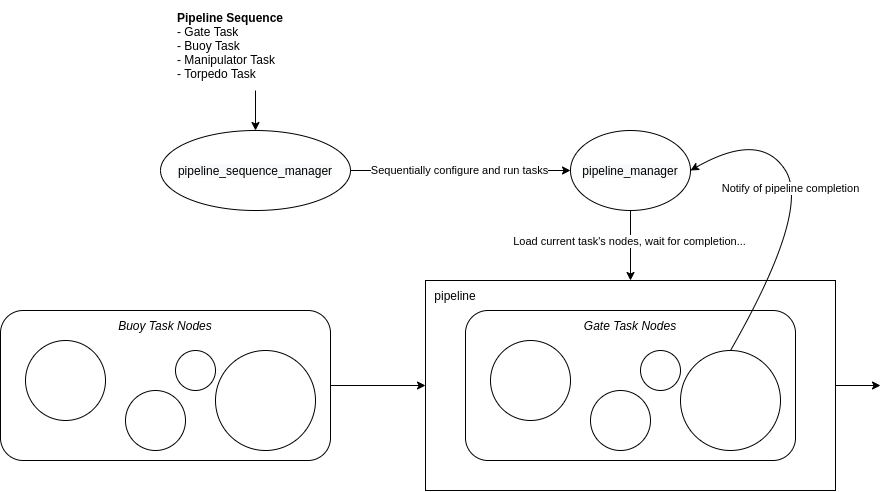

The diagram above was exported from draw.io. Its source (the exported page's mxGraphModel, read from the mxfile embedded in the PNG):
<mxGraphModel dx="936" dy="544" grid="1" gridSize="10" guides="1" tooltips="1" connect="1" arrows="1" fold="1" page="1" pageScale="1" pageWidth="827" pageHeight="1169" math="0" shadow="0">
  <root>
    <mxCell id="0" />
    <mxCell id="1" parent="0" />
    <mxCell id="wGuBL5wY6kLkg-9ANh_--1" value="" style="rounded=0;whiteSpace=wrap;html=1;" vertex="1" parent="1">
      <mxGeometry x="425" y="310" width="410" height="210" as="geometry" />
    </mxCell>
    <mxCell id="wGuBL5wY6kLkg-9ANh_--4" value="&lt;meta charset=&quot;utf-8&quot;&gt;&lt;span style=&quot;color: rgb(0, 0, 0); font-family: helvetica; font-size: 12px; font-style: normal; font-weight: 400; letter-spacing: normal; text-align: center; text-indent: 0px; text-transform: none; word-spacing: 0px; background-color: rgb(248, 249, 250); display: inline; float: none;&quot;&gt;pipeline_sequence_manager&lt;/span&gt;" style="ellipse;whiteSpace=wrap;html=1;" vertex="1" parent="1">
      <mxGeometry x="160" y="160" width="190" height="80" as="geometry" />
    </mxCell>
    <mxCell id="wGuBL5wY6kLkg-9ANh_--5" value="&lt;meta charset=&quot;utf-8&quot;&gt;&lt;span style=&quot;color: rgb(0, 0, 0); font-family: helvetica; font-size: 12px; font-style: normal; font-weight: 400; letter-spacing: normal; text-align: center; text-indent: 0px; text-transform: none; word-spacing: 0px; background-color: rgb(248, 249, 250); display: inline; float: none;&quot;&gt;pipeline_manager&lt;/span&gt;" style="ellipse;whiteSpace=wrap;html=1;" vertex="1" parent="1">
      <mxGeometry x="570" y="160" width="120" height="80" as="geometry" />
    </mxCell>
    <mxCell id="wGuBL5wY6kLkg-9ANh_--6" value="pipeline" style="text;html=1;strokeColor=none;fillColor=none;align=center;verticalAlign=middle;whiteSpace=wrap;rounded=0;" vertex="1" parent="1">
      <mxGeometry x="425" y="310" width="60" height="30" as="geometry" />
    </mxCell>
    <mxCell id="wGuBL5wY6kLkg-9ANh_--7" value="Sequentially configure and run tasks" style="endArrow=classic;html=1;rounded=0;exitX=1;exitY=0.5;exitDx=0;exitDy=0;entryX=0;entryY=0.5;entryDx=0;entryDy=0;align=center;" edge="1" parent="1" source="wGuBL5wY6kLkg-9ANh_--4" target="wGuBL5wY6kLkg-9ANh_--5">
      <mxGeometry width="50" height="50" relative="1" as="geometry">
        <mxPoint x="370" y="270" as="sourcePoint" />
        <mxPoint x="420" y="220" as="targetPoint" />
      </mxGeometry>
    </mxCell>
    <mxCell id="wGuBL5wY6kLkg-9ANh_--8" value="&lt;b&gt;Pipeline Sequence&lt;br&gt;&lt;/b&gt;- Gate Task&lt;br&gt;- Buoy Task&lt;br&gt;- Manipulator Task&lt;br&gt;- Torpedo Task" style="text;html=1;strokeColor=none;fillColor=none;align=left;verticalAlign=middle;whiteSpace=wrap;rounded=0;" vertex="1" parent="1">
      <mxGeometry x="175" y="30" width="160" height="90" as="geometry" />
    </mxCell>
    <mxCell id="wGuBL5wY6kLkg-9ANh_--9" value="" style="endArrow=classic;html=1;rounded=0;exitX=0.5;exitY=1;exitDx=0;exitDy=0;" edge="1" parent="1" source="wGuBL5wY6kLkg-9ANh_--8" target="wGuBL5wY6kLkg-9ANh_--4">
      <mxGeometry width="50" height="50" relative="1" as="geometry">
        <mxPoint x="300" y="190" as="sourcePoint" />
        <mxPoint x="350" y="140" as="targetPoint" />
      </mxGeometry>
    </mxCell>
    <mxCell id="wGuBL5wY6kLkg-9ANh_--10" value="Load current task's nodes, wait for completion..." style="endArrow=classic;html=1;rounded=0;exitX=0.5;exitY=1;exitDx=0;exitDy=0;entryX=0.5;entryY=0;entryDx=0;entryDy=0;" edge="1" parent="1" source="wGuBL5wY6kLkg-9ANh_--5" target="wGuBL5wY6kLkg-9ANh_--1">
      <mxGeometry x="-0.1093" y="-1" width="50" height="50" relative="1" as="geometry">
        <mxPoint x="500" y="380" as="sourcePoint" />
        <mxPoint x="430" y="280" as="targetPoint" />
        <mxPoint as="offset" />
      </mxGeometry>
    </mxCell>
    <mxCell id="wGuBL5wY6kLkg-9ANh_--18" value="" style="rounded=1;whiteSpace=wrap;html=1;align=left;" vertex="1" parent="1">
      <mxGeometry x="465" y="340" width="330" height="150" as="geometry" />
    </mxCell>
    <mxCell id="wGuBL5wY6kLkg-9ANh_--19" value="&lt;i&gt;Gate Task Nodes&lt;/i&gt;" style="text;html=1;strokeColor=none;fillColor=none;align=center;verticalAlign=middle;whiteSpace=wrap;rounded=0;" vertex="1" parent="1">
      <mxGeometry x="570" y="340" width="120" height="30" as="geometry" />
    </mxCell>
    <mxCell id="wGuBL5wY6kLkg-9ANh_--20" value="" style="ellipse;whiteSpace=wrap;html=1;aspect=fixed;align=left;" vertex="1" parent="1">
      <mxGeometry x="490" y="370" width="80" height="80" as="geometry" />
    </mxCell>
    <mxCell id="wGuBL5wY6kLkg-9ANh_--21" value="" style="ellipse;whiteSpace=wrap;html=1;aspect=fixed;align=left;" vertex="1" parent="1">
      <mxGeometry x="590" y="420" width="60" height="60" as="geometry" />
    </mxCell>
    <mxCell id="wGuBL5wY6kLkg-9ANh_--22" value="" style="ellipse;whiteSpace=wrap;html=1;aspect=fixed;align=left;" vertex="1" parent="1">
      <mxGeometry x="640" y="380" width="40" height="40" as="geometry" />
    </mxCell>
    <mxCell id="wGuBL5wY6kLkg-9ANh_--23" value="" style="ellipse;whiteSpace=wrap;html=1;aspect=fixed;align=left;" vertex="1" parent="1">
      <mxGeometry x="680" y="380" width="100" height="100" as="geometry" />
    </mxCell>
    <mxCell id="wGuBL5wY6kLkg-9ANh_--24" value="" style="rounded=1;whiteSpace=wrap;html=1;align=left;" vertex="1" parent="1">
      <mxGeometry y="340" width="330" height="150" as="geometry" />
    </mxCell>
    <mxCell id="wGuBL5wY6kLkg-9ANh_--25" value="&lt;i&gt;Buoy Task Nodes&lt;/i&gt;" style="text;html=1;strokeColor=none;fillColor=none;align=center;verticalAlign=middle;whiteSpace=wrap;rounded=0;" vertex="1" parent="1">
      <mxGeometry x="105" y="340" width="120" height="30" as="geometry" />
    </mxCell>
    <mxCell id="wGuBL5wY6kLkg-9ANh_--26" value="" style="ellipse;whiteSpace=wrap;html=1;aspect=fixed;align=left;" vertex="1" parent="1">
      <mxGeometry x="25" y="370" width="80" height="80" as="geometry" />
    </mxCell>
    <mxCell id="wGuBL5wY6kLkg-9ANh_--27" value="" style="ellipse;whiteSpace=wrap;html=1;aspect=fixed;align=left;" vertex="1" parent="1">
      <mxGeometry x="125" y="420" width="60" height="60" as="geometry" />
    </mxCell>
    <mxCell id="wGuBL5wY6kLkg-9ANh_--28" value="" style="ellipse;whiteSpace=wrap;html=1;aspect=fixed;align=left;" vertex="1" parent="1">
      <mxGeometry x="175" y="380" width="40" height="40" as="geometry" />
    </mxCell>
    <mxCell id="wGuBL5wY6kLkg-9ANh_--29" value="" style="ellipse;whiteSpace=wrap;html=1;aspect=fixed;align=left;" vertex="1" parent="1">
      <mxGeometry x="215" y="380" width="100" height="100" as="geometry" />
    </mxCell>
    <mxCell id="wGuBL5wY6kLkg-9ANh_--30" value="" style="endArrow=classic;html=1;rounded=0;align=center;exitX=1;exitY=0.5;exitDx=0;exitDy=0;entryX=0;entryY=0.5;entryDx=0;entryDy=0;" edge="1" parent="1" source="wGuBL5wY6kLkg-9ANh_--24" target="wGuBL5wY6kLkg-9ANh_--1">
      <mxGeometry width="50" height="50" relative="1" as="geometry">
        <mxPoint x="370" y="420" as="sourcePoint" />
        <mxPoint x="420" y="370" as="targetPoint" />
      </mxGeometry>
    </mxCell>
    <mxCell id="wGuBL5wY6kLkg-9ANh_--31" value="" style="endArrow=classic;html=1;rounded=0;align=center;exitX=1;exitY=0.5;exitDx=0;exitDy=0;" edge="1" parent="1" source="wGuBL5wY6kLkg-9ANh_--1">
      <mxGeometry width="50" height="50" relative="1" as="geometry">
        <mxPoint x="920" y="340" as="sourcePoint" />
        <mxPoint x="880" y="415" as="targetPoint" />
      </mxGeometry>
    </mxCell>
    <mxCell id="wGuBL5wY6kLkg-9ANh_--32" value="" style="curved=1;endArrow=classic;html=1;rounded=0;align=center;exitX=0.5;exitY=0;exitDx=0;exitDy=0;entryX=1;entryY=0.5;entryDx=0;entryDy=0;" edge="1" parent="1" source="wGuBL5wY6kLkg-9ANh_--23" target="wGuBL5wY6kLkg-9ANh_--5">
      <mxGeometry width="50" height="50" relative="1" as="geometry">
        <mxPoint x="390" y="410" as="sourcePoint" />
        <mxPoint x="440" y="360" as="targetPoint" />
        <Array as="points">
          <mxPoint x="810" y="240" />
          <mxPoint x="760" y="160" />
        </Array>
      </mxGeometry>
    </mxCell>
    <mxCell id="wGuBL5wY6kLkg-9ANh_--33" value="Notify of pipeline completion" style="edgeLabel;html=1;align=center;verticalAlign=middle;resizable=0;points=[];" vertex="1" connectable="0" parent="wGuBL5wY6kLkg-9ANh_--32">
      <mxGeometry x="0.6358" y="3" relative="1" as="geometry">
        <mxPoint x="45" y="45" as="offset" />
      </mxGeometry>
    </mxCell>
  </root>
</mxGraphModel>